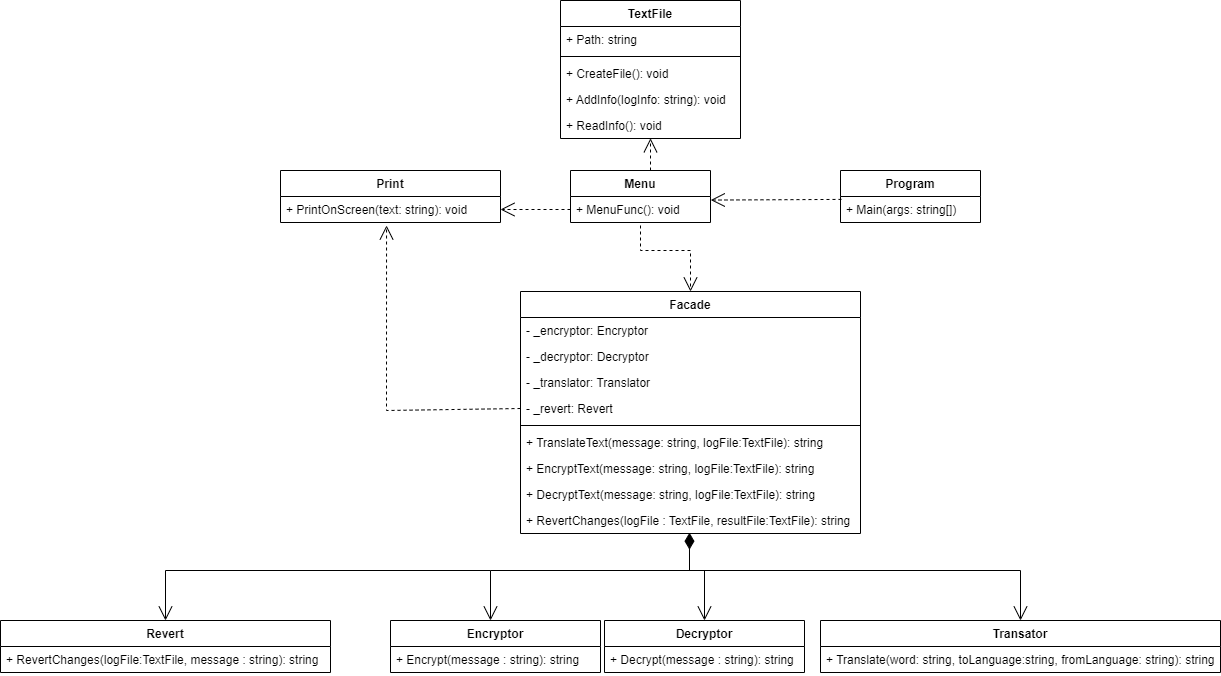

The diagram above was exported from draw.io. Its source (the exported page's mxGraphModel, read from the mxfile embedded in the PNG):
<mxGraphModel dx="2310" dy="781" grid="1" gridSize="10" guides="1" tooltips="1" connect="1" arrows="1" fold="1" page="1" pageScale="1" pageWidth="827" pageHeight="1169" math="0" shadow="0">
  <root>
    <mxCell id="0" />
    <mxCell id="1" parent="0" />
    <mxCell id="nXnu5AmLpmzTokPg6cyK-1" value="Menu" style="swimlane;fontStyle=1;childLayout=stackLayout;horizontal=1;startSize=26;fillColor=none;horizontalStack=0;resizeParent=1;resizeParentMax=0;resizeLast=0;collapsible=1;marginBottom=0;" parent="1" vertex="1">
      <mxGeometry x="280" y="200" width="140" height="52" as="geometry" />
    </mxCell>
    <mxCell id="nXnu5AmLpmzTokPg6cyK-2" value="+ MenuFunc(): void" style="text;strokeColor=none;fillColor=none;align=left;verticalAlign=top;spacingLeft=4;spacingRight=4;overflow=hidden;rotatable=0;points=[[0,0.5],[1,0.5]];portConstraint=eastwest;" parent="nXnu5AmLpmzTokPg6cyK-1" vertex="1">
      <mxGeometry y="26" width="140" height="26" as="geometry" />
    </mxCell>
    <mxCell id="nXnu5AmLpmzTokPg6cyK-5" value="Print" style="swimlane;fontStyle=1;childLayout=stackLayout;horizontal=1;startSize=26;fillColor=none;horizontalStack=0;resizeParent=1;resizeParentMax=0;resizeLast=0;collapsible=1;marginBottom=0;" parent="1" vertex="1">
      <mxGeometry x="-10" y="200" width="220" height="52" as="geometry" />
    </mxCell>
    <mxCell id="nXnu5AmLpmzTokPg6cyK-6" value="+ PrintOnScreen(text: string): void&#10;" style="text;strokeColor=none;fillColor=none;align=left;verticalAlign=top;spacingLeft=4;spacingRight=4;overflow=hidden;rotatable=0;points=[[0,0.5],[1,0.5]];portConstraint=eastwest;" parent="nXnu5AmLpmzTokPg6cyK-5" vertex="1">
      <mxGeometry y="26" width="220" height="26" as="geometry" />
    </mxCell>
    <mxCell id="nXnu5AmLpmzTokPg6cyK-10" value="Use" style="endArrow=open;endSize=12;dashed=1;html=1;rounded=0;fontColor=none;entryX=1;entryY=0.5;entryDx=0;entryDy=0;exitX=0;exitY=0.5;exitDx=0;exitDy=0;noLabel=1;" parent="1" source="nXnu5AmLpmzTokPg6cyK-2" target="nXnu5AmLpmzTokPg6cyK-6" edge="1">
      <mxGeometry width="160" relative="1" as="geometry">
        <mxPoint x="330" y="280" as="sourcePoint" />
        <mxPoint x="490" y="280" as="targetPoint" />
      </mxGeometry>
    </mxCell>
    <mxCell id="nXnu5AmLpmzTokPg6cyK-18" value="TextFile" style="swimlane;fontStyle=1;align=center;verticalAlign=top;childLayout=stackLayout;horizontal=1;startSize=26;horizontalStack=0;resizeParent=1;resizeParentMax=0;resizeLast=0;collapsible=1;marginBottom=0;fontColor=none;" parent="1" vertex="1">
      <mxGeometry x="270" y="30" width="180" height="138" as="geometry" />
    </mxCell>
    <mxCell id="nXnu5AmLpmzTokPg6cyK-19" value="+ Path: string" style="text;strokeColor=none;fillColor=none;align=left;verticalAlign=top;spacingLeft=4;spacingRight=4;overflow=hidden;rotatable=0;points=[[0,0.5],[1,0.5]];portConstraint=eastwest;fontColor=none;" parent="nXnu5AmLpmzTokPg6cyK-18" vertex="1">
      <mxGeometry y="26" width="180" height="26" as="geometry" />
    </mxCell>
    <mxCell id="nXnu5AmLpmzTokPg6cyK-20" value="" style="line;strokeWidth=1;fillColor=none;align=left;verticalAlign=middle;spacingTop=-1;spacingLeft=3;spacingRight=3;rotatable=0;labelPosition=right;points=[];portConstraint=eastwest;fontColor=none;" parent="nXnu5AmLpmzTokPg6cyK-18" vertex="1">
      <mxGeometry y="52" width="180" height="8" as="geometry" />
    </mxCell>
    <mxCell id="nXnu5AmLpmzTokPg6cyK-22" value="+ CreateFile(): void" style="text;strokeColor=none;fillColor=none;align=left;verticalAlign=top;spacingLeft=4;spacingRight=4;overflow=hidden;rotatable=0;points=[[0,0.5],[1,0.5]];portConstraint=eastwest;fontColor=none;" parent="nXnu5AmLpmzTokPg6cyK-18" vertex="1">
      <mxGeometry y="60" width="180" height="26" as="geometry" />
    </mxCell>
    <mxCell id="nXnu5AmLpmzTokPg6cyK-23" value="+ AddInfo(logInfo: string): void" style="text;strokeColor=none;fillColor=none;align=left;verticalAlign=top;spacingLeft=4;spacingRight=4;overflow=hidden;rotatable=0;points=[[0,0.5],[1,0.5]];portConstraint=eastwest;fontColor=none;" parent="nXnu5AmLpmzTokPg6cyK-18" vertex="1">
      <mxGeometry y="86" width="180" height="26" as="geometry" />
    </mxCell>
    <mxCell id="nXnu5AmLpmzTokPg6cyK-21" value="+ ReadInfo(): void" style="text;strokeColor=none;fillColor=none;align=left;verticalAlign=top;spacingLeft=4;spacingRight=4;overflow=hidden;rotatable=0;points=[[0,0.5],[1,0.5]];portConstraint=eastwest;fontColor=none;" parent="nXnu5AmLpmzTokPg6cyK-18" vertex="1">
      <mxGeometry y="112" width="180" height="26" as="geometry" />
    </mxCell>
    <mxCell id="nXnu5AmLpmzTokPg6cyK-24" value="Use" style="endArrow=open;endSize=12;dashed=1;html=1;rounded=0;fontColor=none;entryX=0.5;entryY=0.992;entryDx=0;entryDy=0;entryPerimeter=0;noLabel=1;" parent="1" target="nXnu5AmLpmzTokPg6cyK-21" edge="1">
      <mxGeometry width="160" relative="1" as="geometry">
        <mxPoint x="360" y="200" as="sourcePoint" />
        <mxPoint x="490" y="280" as="targetPoint" />
      </mxGeometry>
    </mxCell>
    <mxCell id="nXnu5AmLpmzTokPg6cyK-25" value="Facade" style="swimlane;fontStyle=1;align=center;verticalAlign=top;childLayout=stackLayout;horizontal=1;startSize=26;horizontalStack=0;resizeParent=1;resizeParentMax=0;resizeLast=0;collapsible=1;marginBottom=0;fontColor=none;" parent="1" vertex="1">
      <mxGeometry x="230" y="321" width="340" height="242" as="geometry" />
    </mxCell>
    <mxCell id="nXnu5AmLpmzTokPg6cyK-26" value="- _encryptor: Encryptor" style="text;strokeColor=none;fillColor=none;align=left;verticalAlign=top;spacingLeft=4;spacingRight=4;overflow=hidden;rotatable=0;points=[[0,0.5],[1,0.5]];portConstraint=eastwest;fontColor=none;" parent="nXnu5AmLpmzTokPg6cyK-25" vertex="1">
      <mxGeometry y="26" width="340" height="26" as="geometry" />
    </mxCell>
    <mxCell id="nXnu5AmLpmzTokPg6cyK-30" value="- _decryptor: Decryptor" style="text;strokeColor=none;fillColor=none;align=left;verticalAlign=top;spacingLeft=4;spacingRight=4;overflow=hidden;rotatable=0;points=[[0,0.5],[1,0.5]];portConstraint=eastwest;fontColor=none;" parent="nXnu5AmLpmzTokPg6cyK-25" vertex="1">
      <mxGeometry y="52" width="340" height="26" as="geometry" />
    </mxCell>
    <mxCell id="nXnu5AmLpmzTokPg6cyK-32" value="- _translator: Translator" style="text;strokeColor=none;fillColor=none;align=left;verticalAlign=top;spacingLeft=4;spacingRight=4;overflow=hidden;rotatable=0;points=[[0,0.5],[1,0.5]];portConstraint=eastwest;fontColor=none;" parent="nXnu5AmLpmzTokPg6cyK-25" vertex="1">
      <mxGeometry y="78" width="340" height="26" as="geometry" />
    </mxCell>
    <mxCell id="nXnu5AmLpmzTokPg6cyK-31" value="- _revert: Revert" style="text;strokeColor=none;fillColor=none;align=left;verticalAlign=top;spacingLeft=4;spacingRight=4;overflow=hidden;rotatable=0;points=[[0,0.5],[1,0.5]];portConstraint=eastwest;fontColor=none;" parent="nXnu5AmLpmzTokPg6cyK-25" vertex="1">
      <mxGeometry y="104" width="340" height="26" as="geometry" />
    </mxCell>
    <mxCell id="nXnu5AmLpmzTokPg6cyK-27" value="" style="line;strokeWidth=1;fillColor=none;align=left;verticalAlign=middle;spacingTop=-1;spacingLeft=3;spacingRight=3;rotatable=0;labelPosition=right;points=[];portConstraint=eastwest;fontColor=none;" parent="nXnu5AmLpmzTokPg6cyK-25" vertex="1">
      <mxGeometry y="130" width="340" height="8" as="geometry" />
    </mxCell>
    <mxCell id="nXnu5AmLpmzTokPg6cyK-28" value="+ TranslateText(message: string, logFile:TextFile): string" style="text;strokeColor=none;fillColor=none;align=left;verticalAlign=top;spacingLeft=4;spacingRight=4;overflow=hidden;rotatable=0;points=[[0,0.5],[1,0.5]];portConstraint=eastwest;fontColor=none;" parent="nXnu5AmLpmzTokPg6cyK-25" vertex="1">
      <mxGeometry y="138" width="340" height="26" as="geometry" />
    </mxCell>
    <mxCell id="nXnu5AmLpmzTokPg6cyK-33" value="+ EncryptText(message: string, logFile:TextFile): string" style="text;strokeColor=none;fillColor=none;align=left;verticalAlign=top;spacingLeft=4;spacingRight=4;overflow=hidden;rotatable=0;points=[[0,0.5],[1,0.5]];portConstraint=eastwest;fontColor=none;" parent="nXnu5AmLpmzTokPg6cyK-25" vertex="1">
      <mxGeometry y="164" width="340" height="26" as="geometry" />
    </mxCell>
    <mxCell id="nXnu5AmLpmzTokPg6cyK-34" value="+ DecryptText(message: string, logFile:TextFile): string" style="text;strokeColor=none;fillColor=none;align=left;verticalAlign=top;spacingLeft=4;spacingRight=4;overflow=hidden;rotatable=0;points=[[0,0.5],[1,0.5]];portConstraint=eastwest;fontColor=none;" parent="nXnu5AmLpmzTokPg6cyK-25" vertex="1">
      <mxGeometry y="190" width="340" height="26" as="geometry" />
    </mxCell>
    <mxCell id="nXnu5AmLpmzTokPg6cyK-35" value="+ RevertChanges(logFile : TextFile, resultFile:TextFile): string" style="text;strokeColor=none;fillColor=none;align=left;verticalAlign=top;spacingLeft=4;spacingRight=4;overflow=hidden;rotatable=0;points=[[0,0.5],[1,0.5]];portConstraint=eastwest;fontColor=none;" parent="nXnu5AmLpmzTokPg6cyK-25" vertex="1">
      <mxGeometry y="216" width="340" height="26" as="geometry" />
    </mxCell>
    <mxCell id="nXnu5AmLpmzTokPg6cyK-29" value="Use" style="endArrow=open;endSize=12;dashed=1;html=1;rounded=0;fontColor=none;exitX=0.5;exitY=1.115;exitDx=0;exitDy=0;exitPerimeter=0;entryX=0.5;entryY=0;entryDx=0;entryDy=0;noLabel=1;" parent="1" source="nXnu5AmLpmzTokPg6cyK-2" target="nXnu5AmLpmzTokPg6cyK-25" edge="1">
      <mxGeometry width="160" relative="1" as="geometry">
        <mxPoint x="330" y="280" as="sourcePoint" />
        <mxPoint x="490" y="280" as="targetPoint" />
        <Array as="points">
          <mxPoint x="350" y="280" />
          <mxPoint x="400" y="280" />
        </Array>
      </mxGeometry>
    </mxCell>
    <mxCell id="nXnu5AmLpmzTokPg6cyK-36" value="Use" style="endArrow=open;endSize=12;dashed=1;html=1;rounded=0;fontColor=none;entryX=0.482;entryY=1.115;entryDx=0;entryDy=0;entryPerimeter=0;exitX=0;exitY=0.5;exitDx=0;exitDy=0;noLabel=1;" parent="1" source="nXnu5AmLpmzTokPg6cyK-31" target="nXnu5AmLpmzTokPg6cyK-6" edge="1">
      <mxGeometry width="160" relative="1" as="geometry">
        <mxPoint x="330" y="310" as="sourcePoint" />
        <mxPoint x="490" y="310" as="targetPoint" />
        <Array as="points">
          <mxPoint x="96" y="440" />
        </Array>
      </mxGeometry>
    </mxCell>
    <mxCell id="nXnu5AmLpmzTokPg6cyK-37" value="Encryptor" style="swimlane;fontStyle=1;childLayout=stackLayout;horizontal=1;startSize=26;fillColor=none;horizontalStack=0;resizeParent=1;resizeParentMax=0;resizeLast=0;collapsible=1;marginBottom=0;fontColor=none;" parent="1" vertex="1">
      <mxGeometry x="100" y="650" width="210" height="52" as="geometry" />
    </mxCell>
    <mxCell id="nXnu5AmLpmzTokPg6cyK-38" value="+ Encrypt(message : string): string" style="text;strokeColor=none;fillColor=none;align=left;verticalAlign=top;spacingLeft=4;spacingRight=4;overflow=hidden;rotatable=0;points=[[0,0.5],[1,0.5]];portConstraint=eastwest;fontColor=none;" parent="nXnu5AmLpmzTokPg6cyK-37" vertex="1">
      <mxGeometry y="26" width="210" height="26" as="geometry" />
    </mxCell>
    <mxCell id="nXnu5AmLpmzTokPg6cyK-41" value="1" style="endArrow=open;html=1;endSize=12;startArrow=diamondThin;startSize=14;startFill=1;edgeStyle=orthogonalEdgeStyle;align=left;verticalAlign=bottom;rounded=0;fontColor=none;exitX=0.497;exitY=0.969;exitDx=0;exitDy=0;exitPerimeter=0;noLabel=1;" parent="1" source="nXnu5AmLpmzTokPg6cyK-35" edge="1">
      <mxGeometry x="-1" y="3" relative="1" as="geometry">
        <mxPoint x="350" y="580" as="sourcePoint" />
        <mxPoint x="200" y="650" as="targetPoint" />
        <Array as="points">
          <mxPoint x="399" y="600" />
          <mxPoint x="200" y="600" />
        </Array>
      </mxGeometry>
    </mxCell>
    <mxCell id="nXnu5AmLpmzTokPg6cyK-42" value="Decryptor" style="swimlane;fontStyle=1;childLayout=stackLayout;horizontal=1;startSize=26;fillColor=none;horizontalStack=0;resizeParent=1;resizeParentMax=0;resizeLast=0;collapsible=1;marginBottom=0;fontColor=none;" parent="1" vertex="1">
      <mxGeometry x="314" y="650" width="200" height="52" as="geometry" />
    </mxCell>
    <mxCell id="nXnu5AmLpmzTokPg6cyK-43" value="+ Decrypt(message : string): string" style="text;strokeColor=none;fillColor=none;align=left;verticalAlign=top;spacingLeft=4;spacingRight=4;overflow=hidden;rotatable=0;points=[[0,0.5],[1,0.5]];portConstraint=eastwest;fontColor=none;" parent="nXnu5AmLpmzTokPg6cyK-42" vertex="1">
      <mxGeometry y="26" width="200" height="26" as="geometry" />
    </mxCell>
    <mxCell id="nXnu5AmLpmzTokPg6cyK-44" value="" style="endArrow=open;endFill=1;endSize=12;html=1;rounded=0;fontColor=none;entryX=0.5;entryY=0;entryDx=0;entryDy=0;" parent="1" target="nXnu5AmLpmzTokPg6cyK-42" edge="1">
      <mxGeometry width="160" relative="1" as="geometry">
        <mxPoint x="414" y="600" as="sourcePoint" />
        <mxPoint x="490" y="510" as="targetPoint" />
      </mxGeometry>
    </mxCell>
    <mxCell id="nXnu5AmLpmzTokPg6cyK-45" value="Transator" style="swimlane;fontStyle=1;childLayout=stackLayout;horizontal=1;startSize=26;fillColor=none;horizontalStack=0;resizeParent=1;resizeParentMax=0;resizeLast=0;collapsible=1;marginBottom=0;fontColor=none;" parent="1" vertex="1">
      <mxGeometry x="530" y="650" width="400" height="52" as="geometry" />
    </mxCell>
    <mxCell id="nXnu5AmLpmzTokPg6cyK-46" value="+ Translate(word: string, toLanguage:string, fromLanguage: string): string" style="text;strokeColor=none;fillColor=none;align=left;verticalAlign=top;spacingLeft=4;spacingRight=4;overflow=hidden;rotatable=0;points=[[0,0.5],[1,0.5]];portConstraint=eastwest;fontColor=none;" parent="nXnu5AmLpmzTokPg6cyK-45" vertex="1">
      <mxGeometry y="26" width="400" height="26" as="geometry" />
    </mxCell>
    <mxCell id="nXnu5AmLpmzTokPg6cyK-47" value="" style="endArrow=open;endFill=1;endSize=12;html=1;rounded=0;fontColor=none;entryX=0.5;entryY=0;entryDx=0;entryDy=0;" parent="1" target="nXnu5AmLpmzTokPg6cyK-45" edge="1">
      <mxGeometry width="160" relative="1" as="geometry">
        <mxPoint x="350" y="600" as="sourcePoint" />
        <mxPoint x="490" y="510" as="targetPoint" />
        <Array as="points">
          <mxPoint x="730" y="600" />
        </Array>
      </mxGeometry>
    </mxCell>
    <mxCell id="nXnu5AmLpmzTokPg6cyK-48" value="Revert" style="swimlane;fontStyle=1;childLayout=stackLayout;horizontal=1;startSize=26;fillColor=none;horizontalStack=0;resizeParent=1;resizeParentMax=0;resizeLast=0;collapsible=1;marginBottom=0;fontColor=none;" parent="1" vertex="1">
      <mxGeometry x="-290" y="650" width="330" height="52" as="geometry" />
    </mxCell>
    <mxCell id="nXnu5AmLpmzTokPg6cyK-49" value="+ RevertChanges(logFile:TextFile, message : string): string" style="text;strokeColor=none;fillColor=none;align=left;verticalAlign=top;spacingLeft=4;spacingRight=4;overflow=hidden;rotatable=0;points=[[0,0.5],[1,0.5]];portConstraint=eastwest;fontColor=none;" parent="nXnu5AmLpmzTokPg6cyK-48" vertex="1">
      <mxGeometry y="26" width="330" height="26" as="geometry" />
    </mxCell>
    <mxCell id="nXnu5AmLpmzTokPg6cyK-50" value="" style="endArrow=open;endFill=1;endSize=12;html=1;rounded=0;fontColor=none;entryX=0.5;entryY=0;entryDx=0;entryDy=0;" parent="1" target="nXnu5AmLpmzTokPg6cyK-48" edge="1">
      <mxGeometry width="160" relative="1" as="geometry">
        <mxPoint x="200" y="600" as="sourcePoint" />
        <mxPoint x="490" y="510" as="targetPoint" />
        <Array as="points">
          <mxPoint x="-125" y="600" />
        </Array>
      </mxGeometry>
    </mxCell>
    <mxCell id="nXnu5AmLpmzTokPg6cyK-51" value="Program" style="swimlane;fontStyle=1;childLayout=stackLayout;horizontal=1;startSize=26;fillColor=none;horizontalStack=0;resizeParent=1;resizeParentMax=0;resizeLast=0;collapsible=1;marginBottom=0;fontColor=none;" parent="1" vertex="1">
      <mxGeometry x="550" y="200" width="140" height="52" as="geometry" />
    </mxCell>
    <mxCell id="nXnu5AmLpmzTokPg6cyK-52" value="+ Main(args: string[])" style="text;strokeColor=none;fillColor=none;align=left;verticalAlign=top;spacingLeft=4;spacingRight=4;overflow=hidden;rotatable=0;points=[[0,0.5],[1,0.5]];portConstraint=eastwest;fontColor=none;" parent="nXnu5AmLpmzTokPg6cyK-51" vertex="1">
      <mxGeometry y="26" width="140" height="26" as="geometry" />
    </mxCell>
    <mxCell id="nXnu5AmLpmzTokPg6cyK-55" value="Use" style="endArrow=open;endSize=12;dashed=1;html=1;rounded=0;fontColor=none;entryX=1.002;entryY=0.137;entryDx=0;entryDy=0;entryPerimeter=0;exitX=0.007;exitY=0.112;exitDx=0;exitDy=0;noLabel=1;exitPerimeter=0;" parent="1" source="nXnu5AmLpmzTokPg6cyK-52" target="nXnu5AmLpmzTokPg6cyK-2" edge="1">
      <mxGeometry width="160" relative="1" as="geometry">
        <mxPoint x="270" y="90" as="sourcePoint" />
        <mxPoint x="430" y="90" as="targetPoint" />
      </mxGeometry>
    </mxCell>
  </root>
</mxGraphModel>